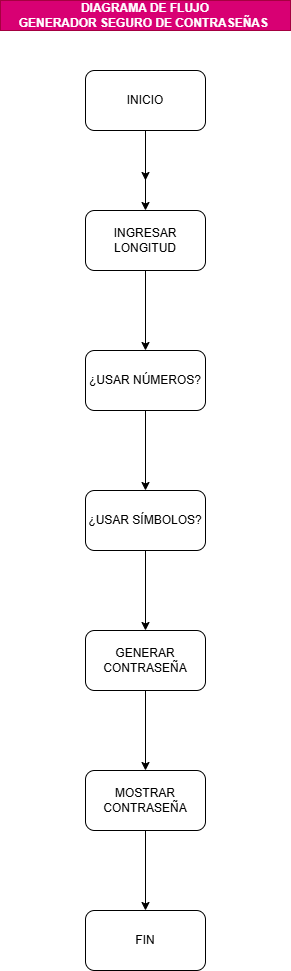

The diagram above was exported from draw.io. Its source (the exported page's mxGraphModel, read from the mxfile embedded in the PNG):
<mxGraphModel dx="934" dy="597" grid="1" gridSize="10" guides="1" tooltips="1" connect="1" arrows="1" fold="1" page="1" pageScale="1" pageWidth="827" pageHeight="1169" math="0" shadow="0">
  <root>
    <mxCell id="0" />
    <mxCell id="1" parent="0" />
    <mxCell id="K7ptHmIDgViwl5WHCZHY-1" parent="1" style="text;html=1;whiteSpace=wrap;strokeColor=#A50040;fillColor=light-dark(#D80073,#D5E8D4);align=center;verticalAlign=middle;rounded=0;fontColor=#ffffff;fontStyle=1" value="&lt;div&gt;DIAGRAMA DE FLUJO&lt;/div&gt;GENERADOR SEGURO DE CONTRASEÑAS&amp;nbsp;" vertex="1">
      <mxGeometry height="30" width="290" x="295" y="80" as="geometry" />
    </mxCell>
    <mxCell id="_7BcXaquG3ga2Hky1H2n-3" edge="1" parent="1" source="_7BcXaquG3ga2Hky1H2n-1" style="edgeStyle=orthogonalEdgeStyle;rounded=0;orthogonalLoop=1;jettySize=auto;html=1;" value="">
      <mxGeometry relative="1" as="geometry">
        <mxPoint x="440" y="260" as="targetPoint" />
      </mxGeometry>
    </mxCell>
    <mxCell id="_7BcXaquG3ga2Hky1H2n-13" edge="1" parent="1" source="_7BcXaquG3ga2Hky1H2n-1" style="edgeStyle=orthogonalEdgeStyle;rounded=0;orthogonalLoop=1;jettySize=auto;html=1;" target="_7BcXaquG3ga2Hky1H2n-12" value="">
      <mxGeometry relative="1" as="geometry" />
    </mxCell>
    <mxCell id="_7BcXaquG3ga2Hky1H2n-1" parent="1" style="rounded=1;whiteSpace=wrap;html=1;" value="INICIO" vertex="1">
      <mxGeometry height="60" width="120" x="380" y="150" as="geometry" />
    </mxCell>
    <mxCell id="_7BcXaquG3ga2Hky1H2n-15" edge="1" parent="1" source="_7BcXaquG3ga2Hky1H2n-12" style="edgeStyle=orthogonalEdgeStyle;rounded=0;orthogonalLoop=1;jettySize=auto;html=1;" target="_7BcXaquG3ga2Hky1H2n-14" value="">
      <mxGeometry relative="1" as="geometry" />
    </mxCell>
    <mxCell id="_7BcXaquG3ga2Hky1H2n-12" parent="1" style="whiteSpace=wrap;html=1;rounded=1;" value="INGRESAR LONGITUD" vertex="1">
      <mxGeometry height="60" width="120" x="380" y="290" as="geometry" />
    </mxCell>
    <mxCell id="_7BcXaquG3ga2Hky1H2n-17" edge="1" parent="1" source="_7BcXaquG3ga2Hky1H2n-14" style="edgeStyle=orthogonalEdgeStyle;rounded=0;orthogonalLoop=1;jettySize=auto;html=1;" target="_7BcXaquG3ga2Hky1H2n-16" value="">
      <mxGeometry relative="1" as="geometry" />
    </mxCell>
    <mxCell id="_7BcXaquG3ga2Hky1H2n-14" parent="1" style="whiteSpace=wrap;html=1;rounded=1;" value="¿USAR NÚMEROS?" vertex="1">
      <mxGeometry height="60" width="120" x="380" y="430" as="geometry" />
    </mxCell>
    <mxCell id="_7BcXaquG3ga2Hky1H2n-19" edge="1" parent="1" source="_7BcXaquG3ga2Hky1H2n-16" style="edgeStyle=orthogonalEdgeStyle;rounded=0;orthogonalLoop=1;jettySize=auto;html=1;" target="_7BcXaquG3ga2Hky1H2n-18" value="">
      <mxGeometry relative="1" as="geometry" />
    </mxCell>
    <mxCell id="_7BcXaquG3ga2Hky1H2n-16" parent="1" style="whiteSpace=wrap;html=1;rounded=1;" value="¿USAR SÍMBOLOS?" vertex="1">
      <mxGeometry height="60" width="120" x="380" y="570" as="geometry" />
    </mxCell>
    <mxCell id="_7BcXaquG3ga2Hky1H2n-21" edge="1" parent="1" source="_7BcXaquG3ga2Hky1H2n-18" style="edgeStyle=orthogonalEdgeStyle;rounded=0;orthogonalLoop=1;jettySize=auto;html=1;" target="_7BcXaquG3ga2Hky1H2n-20" value="">
      <mxGeometry relative="1" as="geometry" />
    </mxCell>
    <mxCell id="_7BcXaquG3ga2Hky1H2n-18" parent="1" style="whiteSpace=wrap;html=1;rounded=1;" value="GENERAR CONTRASEÑA" vertex="1">
      <mxGeometry height="60" width="120" x="380" y="710" as="geometry" />
    </mxCell>
    <mxCell id="_7BcXaquG3ga2Hky1H2n-23" edge="1" parent="1" source="_7BcXaquG3ga2Hky1H2n-20" style="edgeStyle=orthogonalEdgeStyle;rounded=0;orthogonalLoop=1;jettySize=auto;html=1;" target="_7BcXaquG3ga2Hky1H2n-22" value="">
      <mxGeometry relative="1" as="geometry" />
    </mxCell>
    <mxCell id="_7BcXaquG3ga2Hky1H2n-20" parent="1" style="whiteSpace=wrap;html=1;rounded=1;" value="MOSTRAR CONTRASEÑA" vertex="1">
      <mxGeometry height="60" width="120" x="380" y="850" as="geometry" />
    </mxCell>
    <mxCell id="_7BcXaquG3ga2Hky1H2n-22" parent="1" style="whiteSpace=wrap;html=1;rounded=1;" value="FIN" vertex="1">
      <mxGeometry height="60" width="120" x="380" y="990" as="geometry" />
    </mxCell>
  </root>
</mxGraphModel>